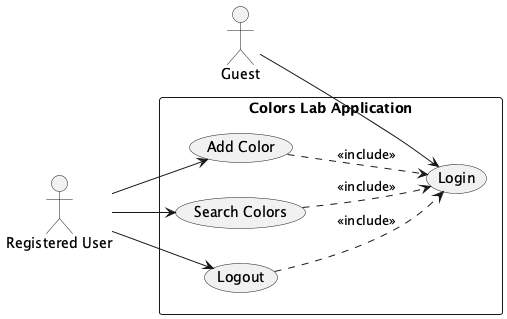

The diagram above was rendered by PlantUML. Its source (embedded in the PNG):
@startuml
left to right direction

actor "Guest" as Guest
actor "Registered User" as User

rectangle "Colors Lab Application" {
    usecase "Login" as Login
    usecase "Add Color" as AddColor
    usecase "Search Colors" as SearchColors
    usecase "Logout" as Logout
}

Guest --> Login

User --> AddColor
User --> SearchColors
User --> Logout

AddColor ..> Login : <<include>>
SearchColors ..> Login : <<include>>
Logout ..> Login : <<include>>
@enduml